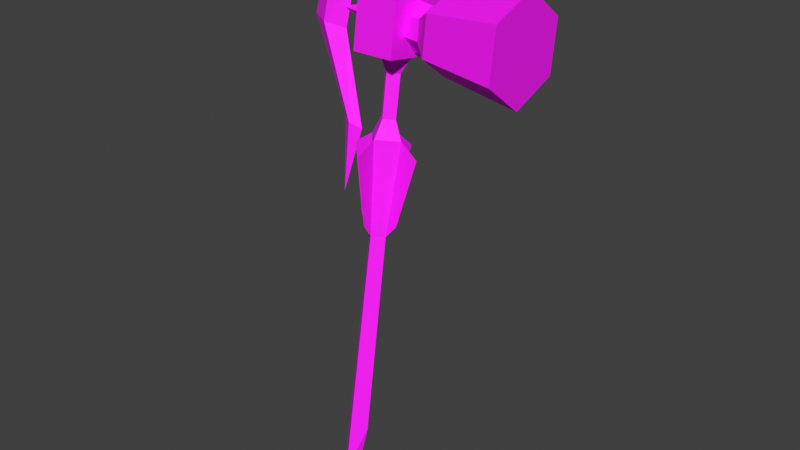 # Source: edited_authoring.blend  (saved by Blender 5.1.30; exported with 4.5.12 LTS)
import bpy
from mathutils import Matrix  # noqa: F401  (used for matrix-valued properties, if any)

bpy.ops.wm.read_factory_settings(use_empty=True)
scene = bpy.context.scene
scene.name = 'Scene'

# ---- collections
col_collection = bpy.data.collections.new('Collection'); scene.collection.children.link(col_collection)
col_pt_smd_import_v4_static = bpy.data.collections.new('PT_SMD_IMPORT_V4_STATIC'); scene.collection.children.link(col_pt_smd_import_v4_static)

# ---- images (referenced by path relative to the original .blend; pixels are not part of the script)
import os
ASSET_DIR = os.environ.get("B2B_ASSET_DIR", "")  # directory of the original .blend (textures are referenced by path, not embedded)
HERE = os.path.dirname(os.path.abspath(__file__))  # packed textures are extracted next to this script under _unpacked/

def load_image(name, relpath, width, height, colorspace="sRGB"):
    """Load a texture the original file referenced (path relative to the .blend, or extracted next to this script)."""
    p = next((c for c in (os.path.join(HERE, relpath), os.path.join(ASSET_DIR, relpath)) if relpath and os.path.exists(c)), "")
    if p:
        img = bpy.data.images.load(p, check_existing=True)
        img.name = name
    else:  # same state as the original file: an image datablock whose file is absent (Cycles renders it pink)
        img = bpy.data.images.new(name, width, height)
        img.source = "FILE"
        img.filepath = "//" + (relpath or name)
    img.colorspace_settings.name = colorspace
    return img
img_itwh110_e56007285a_decoded_bmp = load_image('itwh110.e56007285a.decoded.bmp', '_pt_smd_texture_cache/itwh110.e56007285a.decoded.bmp', 1024, 1024, 'sRGB')
img_itwh111_65b6e48e0c_decoded_bmp = load_image('itwh111.65b6e48e0c.decoded.bmp', '_pt_smd_texture_cache/itwh111.65b6e48e0c.decoded.bmp', 1024, 1024, 'sRGB')
img_itwh118_tga = load_image('itwh118.tga', 'texture_overlay_client/Image/sinImage/Items/DropItem/itwh118.tga', 1024, 1024, 'sRGB')
img_itwh118_tga_001 = load_image('itwh118.tga.001', 'texture_overlay_client/Image/sinImage/Items/DropItem/itwh118.tga', 1024, 1024, 'sRGB')

# ---- materials (node trees are filled in below, after node groups)
mat_smd_mat_00_itwh110_bmp = bpy.data.materials.new('SMD_MAT_00_itwh110.bmp')
mat_smd_mat_00_itwh110_bmp.use_backface_culling = True
mat_smd_mat_01_itwh111_bmp = bpy.data.materials.new('SMD_MAT_01_itwh111.bmp')
mat_smd_mat_01_itwh111_bmp.use_backface_culling = True
mat_smd_mat_02_h116_bmp = bpy.data.materials.new('SMD_MAT_02_h116.BMP')
mat_smd_mat_02_h116_bmp.use_backface_culling = True
mat_smd_mat_03_no_texture = bpy.data.materials.new('SMD_MAT_03_NO_TEXTURE')
mat_smd_mat_03_no_texture.use_backface_culling = True
mat_smd_mat_04_no_texture = bpy.data.materials.new('SMD_MAT_04_NO_TEXTURE')
mat_smd_mat_04_no_texture.use_backface_culling = True
mat_smd_mat_05_h117_bmp = bpy.data.materials.new('SMD_MAT_05_h117.BMP')
mat_smd_mat_05_h117_bmp.use_backface_culling = True
mat_smd_mat_06_no_texture = bpy.data.materials.new('SMD_MAT_06_NO_TEXTURE')
mat_smd_mat_06_no_texture.use_backface_culling = True
mat_smd_mat_07_h121_tga = bpy.data.materials.new('SMD_MAT_07_h121.tga')
mat_smd_mat_07_h121_tga.use_backface_culling = True
mat_smd_mat_08_h121_tga = bpy.data.materials.new('SMD_MAT_08_h121.tga')
mat_smd_mat_09_h118_bmp = bpy.data.materials.new('SMD_MAT_09_h118.BMP')
mat_smd_mat_09_h118_bmp.use_backface_culling = True
mat_smd_mat_10_h118_bmp = bpy.data.materials.new('SMD_MAT_10_h118.BMP')
mat_smd_mat_11_itwh118_tga = bpy.data.materials.new('SMD_MAT_11_itwh118.tga')
mat_smd_mat_11_itwh118_tga.use_backface_culling = True
mat_smd_mat_12_itwh118_tga = bpy.data.materials.new('SMD_MAT_12_itwh118.tga')

# ---- material node trees
mat_smd_mat_00_itwh110_bmp.use_nodes = True; mat_smd_mat_00_itwh110_bmp.node_tree.nodes.clear()
_N = mat_smd_mat_00_itwh110_bmp.node_tree.nodes; _L = mat_smd_mat_00_itwh110_bmp.node_tree.links
n0 = _N.new('ShaderNodeBsdfPrincipled'); n0.name = 'Principled BSDF'; n0.location = (-200, 100)
n0.inputs[2].default_value = 0.7
n1 = _N.new('ShaderNodeOutputMaterial'); n1.name = 'Material Output'; n1.location = (200, 100)
n2 = _N.new('ShaderNodeTexImage'); n2.name = 'PT_SMD_DIFFUSE'; n2.location = (0, 0)
n2.label = 'itwh110.e56007285a.decoded.bmp'
n2.image = img_itwh110_e56007285a_decoded_bmp
_L.new(n0.outputs[0], n1.inputs[0])
_L.new(n2.outputs[0], n0.inputs[0])
_L.new(n2.outputs[1], n0.inputs[4])
n1.is_active_output = True
mat_smd_mat_01_itwh111_bmp.use_nodes = True; mat_smd_mat_01_itwh111_bmp.node_tree.nodes.clear()
_N = mat_smd_mat_01_itwh111_bmp.node_tree.nodes; _L = mat_smd_mat_01_itwh111_bmp.node_tree.links
n0 = _N.new('ShaderNodeBsdfPrincipled'); n0.name = 'Principled BSDF'; n0.location = (-200, 100)
n0.inputs[2].default_value = 0.7
n1 = _N.new('ShaderNodeOutputMaterial'); n1.name = 'Material Output'; n1.location = (200, 100)
n2 = _N.new('ShaderNodeTexImage'); n2.name = 'PT_SMD_DIFFUSE'; n2.location = (0, 0)
n2.label = 'itwh111.65b6e48e0c.decoded.bmp'
n2.image = img_itwh111_65b6e48e0c_decoded_bmp
_L.new(n0.outputs[0], n1.inputs[0])
_L.new(n2.outputs[0], n0.inputs[0])
_L.new(n2.outputs[1], n0.inputs[4])
n1.is_active_output = True
mat_smd_mat_02_h116_bmp.use_nodes = True; mat_smd_mat_02_h116_bmp.node_tree.nodes.clear()
_N = mat_smd_mat_02_h116_bmp.node_tree.nodes; _L = mat_smd_mat_02_h116_bmp.node_tree.links
n0 = _N.new('ShaderNodeBsdfPrincipled'); n0.name = 'Principled BSDF'; n0.location = (-200, 100)
n0.inputs[0].default_value = (1.0, 1.0, 1.0, 1.0)
n0.inputs[2].default_value = 0.7
n1 = _N.new('ShaderNodeOutputMaterial'); n1.name = 'Material Output'; n1.location = (200, 100)
_L.new(n0.outputs[0], n1.inputs[0])
n1.is_active_output = True
mat_smd_mat_03_no_texture.use_nodes = True; mat_smd_mat_03_no_texture.node_tree.nodes.clear()
_N = mat_smd_mat_03_no_texture.node_tree.nodes; _L = mat_smd_mat_03_no_texture.node_tree.links
n0 = _N.new('ShaderNodeBsdfPrincipled'); n0.name = 'Principled BSDF'; n0.location = (-200, 100)
n0.inputs[0].default_value = (1.0, 1.0, 1.0, 1.0)
n0.inputs[2].default_value = 0.7
n1 = _N.new('ShaderNodeOutputMaterial'); n1.name = 'Material Output'; n1.location = (200, 100)
_L.new(n0.outputs[0], n1.inputs[0])
n1.is_active_output = True
mat_smd_mat_04_no_texture.use_nodes = True; mat_smd_mat_04_no_texture.node_tree.nodes.clear()
_N = mat_smd_mat_04_no_texture.node_tree.nodes; _L = mat_smd_mat_04_no_texture.node_tree.links
n0 = _N.new('ShaderNodeBsdfPrincipled'); n0.name = 'Principled BSDF'; n0.location = (-200, 100)
n0.inputs[0].default_value = (1.0, 1.0, 1.0, 1.0)
n0.inputs[2].default_value = 0.7
n1 = _N.new('ShaderNodeOutputMaterial'); n1.name = 'Material Output'; n1.location = (200, 100)
_L.new(n0.outputs[0], n1.inputs[0])
n1.is_active_output = True
mat_smd_mat_05_h117_bmp.use_nodes = True; mat_smd_mat_05_h117_bmp.node_tree.nodes.clear()
_N = mat_smd_mat_05_h117_bmp.node_tree.nodes; _L = mat_smd_mat_05_h117_bmp.node_tree.links
n0 = _N.new('ShaderNodeBsdfPrincipled'); n0.name = 'Principled BSDF'; n0.location = (-200, 100)
n0.inputs[0].default_value = (1.0, 1.0, 1.0, 1.0)
n0.inputs[2].default_value = 0.7
n1 = _N.new('ShaderNodeOutputMaterial'); n1.name = 'Material Output'; n1.location = (200, 100)
_L.new(n0.outputs[0], n1.inputs[0])
n1.is_active_output = True
mat_smd_mat_06_no_texture.use_nodes = True; mat_smd_mat_06_no_texture.node_tree.nodes.clear()
_N = mat_smd_mat_06_no_texture.node_tree.nodes; _L = mat_smd_mat_06_no_texture.node_tree.links
n0 = _N.new('ShaderNodeBsdfPrincipled'); n0.name = 'Principled BSDF'; n0.location = (-200, 100)
n0.inputs[0].default_value = (1.0, 1.0, 1.0, 1.0)
n0.inputs[2].default_value = 0.7
n1 = _N.new('ShaderNodeOutputMaterial'); n1.name = 'Material Output'; n1.location = (200, 100)
_L.new(n0.outputs[0], n1.inputs[0])
n1.is_active_output = True
mat_smd_mat_07_h121_tga.use_nodes = True; mat_smd_mat_07_h121_tga.node_tree.nodes.clear()
_N = mat_smd_mat_07_h121_tga.node_tree.nodes; _L = mat_smd_mat_07_h121_tga.node_tree.links
n0 = _N.new('ShaderNodeBsdfPrincipled'); n0.name = 'Principled BSDF'; n0.location = (-200, 100)
n0.inputs[0].default_value = (1.0, 1.0, 1.0, 1.0)
n0.inputs[2].default_value = 0.7
n1 = _N.new('ShaderNodeOutputMaterial'); n1.name = 'Material Output'; n1.location = (200, 100)
_L.new(n0.outputs[0], n1.inputs[0])
n1.is_active_output = True
mat_smd_mat_08_h121_tga.use_nodes = True; mat_smd_mat_08_h121_tga.node_tree.nodes.clear()
_N = mat_smd_mat_08_h121_tga.node_tree.nodes; _L = mat_smd_mat_08_h121_tga.node_tree.links
n0 = _N.new('ShaderNodeBsdfPrincipled'); n0.name = 'Principled BSDF'; n0.location = (-200, 100)
n0.inputs[0].default_value = (1.0, 1.0, 1.0, 1.0)
n0.inputs[2].default_value = 0.7
n1 = _N.new('ShaderNodeOutputMaterial'); n1.name = 'Material Output'; n1.location = (200, 100)
_L.new(n0.outputs[0], n1.inputs[0])
n1.is_active_output = True
mat_smd_mat_09_h118_bmp.use_nodes = True; mat_smd_mat_09_h118_bmp.node_tree.nodes.clear()
_N = mat_smd_mat_09_h118_bmp.node_tree.nodes; _L = mat_smd_mat_09_h118_bmp.node_tree.links
n0 = _N.new('ShaderNodeBsdfPrincipled'); n0.name = 'Principled BSDF'; n0.location = (-200, 100)
n0.inputs[0].default_value = (1.0, 1.0, 1.0, 1.0)
n0.inputs[2].default_value = 0.7
n1 = _N.new('ShaderNodeOutputMaterial'); n1.name = 'Material Output'; n1.location = (200, 100)
_L.new(n0.outputs[0], n1.inputs[0])
n1.is_active_output = True
mat_smd_mat_10_h118_bmp.use_nodes = True; mat_smd_mat_10_h118_bmp.node_tree.nodes.clear()
_N = mat_smd_mat_10_h118_bmp.node_tree.nodes; _L = mat_smd_mat_10_h118_bmp.node_tree.links
n0 = _N.new('ShaderNodeBsdfPrincipled'); n0.name = 'Principled BSDF'; n0.location = (-200, 100)
n0.inputs[0].default_value = (1.0, 1.0, 1.0, 1.0)
n0.inputs[2].default_value = 0.7
n1 = _N.new('ShaderNodeOutputMaterial'); n1.name = 'Material Output'; n1.location = (200, 100)
_L.new(n0.outputs[0], n1.inputs[0])
n1.is_active_output = True
mat_smd_mat_11_itwh118_tga.use_nodes = True; mat_smd_mat_11_itwh118_tga.node_tree.nodes.clear()
_N = mat_smd_mat_11_itwh118_tga.node_tree.nodes; _L = mat_smd_mat_11_itwh118_tga.node_tree.links
n0 = _N.new('ShaderNodeBsdfPrincipled'); n0.name = 'Principled BSDF'; n0.location = (-200, 100)
n0.inputs[2].default_value = 0.7
n1 = _N.new('ShaderNodeOutputMaterial'); n1.name = 'Material Output'; n1.location = (200, 100)
n2 = _N.new('ShaderNodeTexImage'); n2.name = 'PT_SMD_DIFFUSE'; n2.location = (0, 0)
n2.label = 'itwh118.tga'
n2.image = img_itwh118_tga
_L.new(n0.outputs[0], n1.inputs[0])
_L.new(n2.outputs[0], n0.inputs[0])
_L.new(n2.outputs[1], n0.inputs[4])
n1.is_active_output = True
mat_smd_mat_12_itwh118_tga.use_nodes = True; mat_smd_mat_12_itwh118_tga.node_tree.nodes.clear()
_N = mat_smd_mat_12_itwh118_tga.node_tree.nodes; _L = mat_smd_mat_12_itwh118_tga.node_tree.links
n0 = _N.new('ShaderNodeBsdfPrincipled'); n0.name = 'Principled BSDF'; n0.location = (-200, 100)
n0.inputs[2].default_value = 0.7
n1 = _N.new('ShaderNodeOutputMaterial'); n1.name = 'Material Output'; n1.location = (200, 100)
n2 = _N.new('ShaderNodeTexImage'); n2.name = 'PT_SMD_DIFFUSE'; n2.location = (0, 0)
n2.label = 'itwh118.tga'
n2.image = img_itwh118_tga_001
_L.new(n0.outputs[0], n1.inputs[0])
_L.new(n2.outputs[0], n0.inputs[0])
_L.new(n2.outputs[1], n0.inputs[4])
n1.is_active_output = True

# ---- world
world_world = bpy.data.worlds.new('World'); scene.world = world_world
world_world.use_nodes = True; world_world.node_tree.nodes.clear()
_N = world_world.node_tree.nodes; _L = world_world.node_tree.links
n0 = _N.new('ShaderNodeOutputWorld'); n0.name = 'World Output'; n0.location = (200, 100)
n1 = _N.new('ShaderNodeBackground'); n1.name = 'Background'; n1.location = (-200, 100)
n1.inputs[0].default_value = (0.05088, 0.05088, 0.05088, 1.0)
_L.new(n1.outputs[0], n0.inputs[0])
n0.is_active_output = True
world_world.color = (0.05088, 0.05088, 0.05088)
world_world.sun_shadow_jitter_overblur = 0.0

# ---- meshes
me_itwh118_mesh = bpy.data.meshes.new('itWH118_Mesh')
me_itwh118_mesh.from_pydata([(3.391, 3.211, 14.63), (3.422, 5.441, 15.52), (3.414, 5.785, 17.9), (3.375, 3.898, 19.39), (3.344, 1.668, 18.5), (3.352, 1.324, 16.12), (8.266, 3.023, 13.9), (8.309, 5.965, 15.08), (8.297, 6.418, 18.21), (8.246, 3.926, 20.17), (8.207, 0.9883, 19.0), (8.215, 0.5352, 15.86), (2.168, 4.551, 16.23), (2.152, 3.398, 15.77), (2.133, 2.422, 16.54), (2.129, 2.598, 17.77), (2.145, 3.754, 18.23), (2.164, 4.727, 17.46), (1.195, 4.465, 16.31), (1.18, 3.367, 15.47), (1.16, 2.559, 16.59), (1.16, 2.719, 17.69), (1.172, 3.785, 18.34), (1.191, 4.625, 17.41), (1.191, 5.539, 18.4), (-1.531, 5.586, 18.38), (1.129, 1.945, 18.95), (-1.594, 1.988, 18.93), (1.203, 5.016, 14.98), (-1.523, 5.059, 14.96), (1.141, 1.418, 15.53), (-1.582, 1.465, 15.51), (0.2266, 4.504, 19.81), (-0.6172, 4.52, 19.81), (-0.6367, 3.398, 19.98), (0.207, 3.387, 19.98), (-2.984, 4.66, 23.38), (-2.316, 5.16, 21.71), (-2.105, 4.027, 19.34), (-2.344, 3.66, 21.94), (-5.785, 4.234, 20.3), (-4.605, 4.891, 19.69), (-3.621, 3.941, 18.62), (-4.633, 3.387, 19.92), (-6.406, 3.629, 16.27), (-5.195, 4.168, 15.96), (-3.957, 3.523, 15.86), (-5.215, 2.98, 16.14), (-3.453, 2.762, 10.93), (-2.82, 3.109, 10.6), (-2.117, 2.656, 10.39), (-2.832, 2.305, 10.72), (-3.039, 2.055, 6.375), (-1.562, 4.352, 16.91), (-1.578, 3.75, 17.74), (-1.586, 2.934, 17.13), (-4.355, 3.691, 17.04), (-1.574, 3.516, 16.21), (-0.9376, -0.7642, -11.14), (-0.09766, 0.375, -8.297), (0.5977, -0.332, -8.188), (-0.1475, -1.572, -11.01), (-0.1235, -1.059, -12.97), (-1.258, 2.594, 10.41), (-0.1367, 3.664, 10.25), (-0.1758, 1.484, 10.58), (-1.41, 3.336, 15.23), (-0.1523, 4.539, 15.05), (1.062, 3.293, 15.25), (-0.1914, 2.09, 15.43), (-0.7344, 3.16, 14.18), (-0.1602, 3.711, 14.09), (0.3945, 3.145, 14.18), (-0.1797, 2.594, 14.26), (-0.7148, 2.758, 11.54), (-0.1523, 3.297, 11.46), (0.3906, 2.738, 11.54), (-0.168, 2.199, 11.62), (-1.465, 1.824, 5.363), (-2.469, 2.488, 9.59), (-0.1641, 0.4922, 5.57), (-0.7695, 1.688, 4.559), (-0.1289, 2.301, 4.465), (-0.1484, 1.055, 4.656), (0.4883, 1.668, 4.562), (0.9414, 2.559, 10.42), (-0.1133, 4.742, 9.254), (-0.1172, 3.113, 5.168), (-0.1953, 0.1602, 9.953), (1.18, 1.781, 5.375), (2.156, 2.414, 9.617), (-0.1367, 3.664, 10.25), (-0.1758, 1.484, 10.58), (-1.258, 2.594, 10.41)], [], [(0, 1, 7), (7, 6, 0), (1, 2, 8), (8, 7, 1), (2, 3, 9), (9, 8, 2), (3, 4, 10), (10, 9, 3), (4, 5, 11), (11, 10, 4), (5, 0, 6), (6, 11, 5), (19, 20, 21), (21, 22, 23), (19, 21, 23), (19, 23, 18), (11, 6, 7), (7, 8, 9), (11, 7, 9), (11, 9, 10), (1, 0, 13), (13, 12, 1), (0, 5, 14), (14, 13, 0), (5, 4, 15), (15, 14, 5), (4, 3, 16), (16, 15, 4), (3, 2, 17), (17, 16, 3), (2, 1, 12), (12, 17, 2), (12, 13, 19), (19, 18, 12), (13, 14, 20), (20, 19, 13), (14, 15, 21), (21, 20, 14), (15, 16, 22), (22, 21, 15), (16, 17, 23), (23, 22, 16), (17, 12, 18), (18, 23, 17), (32, 33, 34), (34, 35, 32), (28, 30, 31), (31, 29, 28), (24, 28, 29), (29, 25, 24), (25, 29, 31), (31, 27, 25), (27, 31, 30), (30, 26, 27), (26, 30, 28), (28, 24, 26), (24, 25, 33), (33, 32, 24), (25, 27, 34), (34, 33, 25), (27, 26, 35), (35, 34, 27), (26, 24, 32), (32, 35, 26), (36, 37, 41), (41, 40, 36), (37, 38, 42), (42, 41, 37), (38, 39, 43), (43, 42, 38), (39, 36, 40), (40, 43, 39), (39, 37, 36), (40, 41, 45), (45, 44, 40), (41, 42, 46), (46, 45, 41), (42, 43, 47), (47, 46, 42), (43, 40, 44), (44, 47, 43), (45, 49, 48), (48, 44, 45), (46, 50, 49), (49, 45, 46), (46, 47, 51), (51, 50, 46), (48, 51, 47), (47, 44, 48), (48, 49, 52), (49, 50, 52), (50, 51, 52), (51, 48, 52), (39, 38, 37), (54, 53, 56), (53, 57, 56), (54, 56, 55), (55, 56, 57), (59, 58, 81), (81, 82, 59), (60, 59, 82), (82, 84, 60), (61, 60, 84), (84, 83, 61), (58, 61, 83), (83, 81, 58), (58, 59, 62), (59, 60, 62), (60, 61, 62), (61, 58, 62), (93, 64, 82), (82, 81, 93), (64, 85, 84), (84, 82, 64), (85, 65, 83), (83, 84, 85), (65, 93, 81), (81, 83, 65), (75, 64, 93), (93, 74, 75), (76, 85, 64), (64, 75, 76), (77, 65, 85), (85, 76, 77), (74, 93, 65), (65, 77, 74), (71, 70, 66), (66, 67, 71), (72, 71, 67), (67, 68, 72), (73, 72, 68), (68, 69, 73), (70, 73, 69), (69, 66, 70), (75, 74, 70), (70, 71, 75), (76, 75, 71), (71, 72, 76), (77, 76, 72), (72, 73, 77), (74, 77, 73), (73, 70, 74), (78, 79, 63), (63, 81, 78), (87, 86, 64), (91, 82, 87), (80, 88, 65), (92, 83, 80), (89, 85, 90), (85, 89, 84)])
me_itwh118_mesh.polygons.foreach_set('material_index', [11, 11, 11, 11, 11, 11, 11, 11, 11, 11, 11, 11, 11, 11, 11, 11, 11, 11, 11, 11, 11, 11, 11, 11, 11, 11, 11, 11, 11, 11, 11, 11, 11, 11, 11, 11, 11, 11, 11, 11, 11, 11, 11, 11, 11, 11, 11, 11, 11, 11, 11, 11, 11, 11, 11, 11, 11, 11, 11, 11, 11, 11, 11, 11, 11, 11, 11, 11, 11, 11, 11, 11, 11, 11, 11, 11, 11, 11, 11, 11, 11, 11, 11, 11, 11, 11, 11, 11, 11, 11, 11, 11, 11, 11, 11, 11, 11, 11, 11, 11, 11, 11, 11, 11, 11, 11, 11, 11, 11, 11, 11, 11, 11, 11, 11, 11, 11, 11, 11, 11, 11, 11, 11, 11, 11, 11, 11, 11, 11, 11, 11, 11, 11, 11, 11, 11, 11, 11, 11, 11, 11, 11, 12, 12, 12, 12, 12, 12, 12, 12])
_uv = me_itwh118_mesh.uv_layers.new(name='SMD_UV')
_uv.uv.foreach_set('vector', [0.3761, 0.1067, 0.3761, 0.239, 0.02345, 0.2149, 0.02345, 0.2149, 0.02345, 0.04014, 0.3761, 0.1067, 0.3761, 0.239, 0.3761, 0.3901, 0.02345, 0.4143, 0.02345, 0.4143, 0.02345, 0.2149, 0.3761, 0.239, 0.3761, 0.3901, 0.3761, 0.5233, 0.02345, 0.5898, 0.02345, 0.5898, 0.02345, 0.4143, 0.3761, 0.3901, 0.3761, 0.5233, 0.3761, 0.3901, 0.02345, 0.4143, 0.02345, 0.4143, 0.02345, 0.5898, 0.3761, 0.5233, 0.3761, 0.3901, 0.3761, 0.239, 0.02345, 0.2149, 0.02345, 0.2149, 0.02345, 0.4143, 0.3761, 0.3901, 0.3761, 0.239, 0.3761, 0.1067, 0.02345, 0.04014, 0.02345, 0.04014, 0.02345, 0.2149, 0.3761, 0.239, 0.848, 0.7066, 0.8168, 0.7539, 0.7743, 0.7539, 0.7743, 0.7539, 0.7436, 0.7063, 0.7743, 0.659, 0.848, 0.7066, 0.7743, 0.7539, 0.7743, 0.659, 0.848, 0.7066, 0.7743, 0.659, 0.8168, 0.659, 0.643, 0.8192, 0.7421, 0.7624, 0.8413, 0.8192, 0.8413, 0.8192, 0.8413, 0.933, 0.7421, 0.9898, 0.643, 0.8192, 0.8413, 0.8192, 0.7421, 0.9898, 0.643, 0.8192, 0.7421, 0.9898, 0.643, 0.933, 0.3761, 0.239, 0.3761, 0.1067, 0.4657, 0.1492, 0.4657, 0.1492, 0.4657, 0.2596, 0.3761, 0.239, 0.3761, 0.1067, 0.3761, 0.239, 0.4657, 0.2596, 0.4657, 0.2596, 0.4657, 0.1492, 0.3761, 0.1067, 0.3761, 0.239, 0.3761, 0.3901, 0.4657, 0.3703, 0.4657, 0.3703, 0.4657, 0.2596, 0.3761, 0.239, 0.3761, 0.3901, 0.3761, 0.5233, 0.4657, 0.4835, 0.4657, 0.4835, 0.4657, 0.3703, 0.3761, 0.3901, 0.3761, 0.5233, 0.3761, 0.3901, 0.4657, 0.3703, 0.4657, 0.3703, 0.4657, 0.4835, 0.3761, 0.5233, 0.3761, 0.3901, 0.3761, 0.239, 0.4657, 0.2596, 0.4657, 0.2596, 0.4657, 0.3703, 0.3761, 0.3901, 0.4657, 0.2596, 0.4657, 0.1492, 0.5359, 0.1297, 0.5359, 0.1297, 0.5359, 0.249, 0.4657, 0.2596, 0.4657, 0.1492, 0.4657, 0.2596, 0.5359, 0.249, 0.5359, 0.249, 0.5359, 0.1297, 0.4657, 0.1492, 0.4657, 0.2596, 0.4657, 0.3703, 0.5359, 0.3809, 0.5359, 0.3809, 0.5359, 0.249, 0.4657, 0.2596, 0.4657, 0.3703, 0.4657, 0.4835, 0.5359, 0.4916, 0.5359, 0.4916, 0.5359, 0.3809, 0.4657, 0.3703, 0.4657, 0.4835, 0.4657, 0.3703, 0.5359, 0.3809, 0.5359, 0.3809, 0.5359, 0.4916, 0.4657, 0.4835, 0.4657, 0.3703, 0.4657, 0.2596, 0.5359, 0.249, 0.5359, 0.249, 0.5359, 0.3809, 0.4657, 0.3703, 0.2552, 0.6795, 0.2552, 0.6401, 0.2144, 0.6401, 0.2144, 0.6401, 0.2144, 0.6795, 0.2552, 0.6795, 0.4727, 0.6736, 0.3498, 0.6737, 0.3498, 0.552, 0.3498, 0.552, 0.4729, 0.552, 0.4727, 0.6736, 0.0217, 0.9835, 0.0217, 0.7554, 0.2516, 0.7554, 0.2516, 0.7554, 0.2516, 0.9835, 0.0217, 0.9835, 0.3498, 0.6737, 0.3498, 0.552, 0.4729, 0.552, 0.4729, 0.552, 0.4727, 0.6736, 0.3498, 0.6737, 0.2516, 0.9833, 0.2516, 0.7553, 0.0217, 0.7553, 0.0217, 0.7553, 0.0217, 0.9833, 0.2516, 0.9833, 0.4727, 0.6736, 0.4729, 0.552, 0.3498, 0.552, 0.3498, 0.552, 0.3498, 0.6737, 0.4727, 0.6736, 0.3098, 0.7326, 0.3098, 0.587, 0.2552, 0.6401, 0.2552, 0.6401, 0.2552, 0.6795, 0.3098, 0.7326, 0.3098, 0.587, 0.1589, 0.587, 0.2144, 0.6401, 0.2144, 0.6401, 0.2552, 0.6401, 0.3098, 0.587, 0.1589, 0.587, 0.1589, 0.7326, 0.2144, 0.6795, 0.2144, 0.6795, 0.2144, 0.6401, 0.1589, 0.587, 0.1589, 0.7326, 0.3098, 0.7326, 0.2552, 0.6795, 0.2552, 0.6795, 0.2144, 0.6795, 0.1589, 0.7326, 0.3095, 0.9848, 0.2935, 0.8555, 0.5128, 0.8087, 0.5128, 0.8087, 0.5822, 0.8696, 0.3095, 0.9848, 0.2935, 0.8555, 0.3371, 0.7124, 0.4712, 0.7152, 0.4712, 0.7152, 0.5128, 0.8087, 0.2935, 0.8555, 0.3371, 0.7124, 0.2932, 0.8562, 0.5125, 0.8094, 0.5125, 0.8094, 0.4712, 0.7152, 0.3371, 0.7124, 0.2932, 0.8562, 0.3095, 0.9848, 0.5822, 0.8696, 0.5822, 0.8696, 0.5125, 0.8094, 0.2932, 0.8562, 0.5406, 0.9852, 0.5213, 0.9154, 0.4304, 0.9835, 0.5822, 0.8696, 0.5128, 0.8087, 0.6431, 0.618, 0.6431, 0.618, 0.7218, 0.6644, 0.5822, 0.8696, 0.5128, 0.8087, 0.4712, 0.7152, 0.5604, 0.5724, 0.5604, 0.5724, 0.6431, 0.618, 0.5128, 0.8087, 0.4712, 0.7152, 0.5125, 0.8094, 0.6429, 0.6186, 0.6429, 0.6186, 0.5604, 0.5724, 0.4712, 0.7152, 0.5125, 0.8094, 0.5822, 0.8696, 0.7218, 0.6644, 0.7218, 0.6644, 0.6429, 0.6186, 0.5125, 0.8094, 0.6431, 0.618, 0.6057, 0.2526, 0.6429, 0.2855, 0.6429, 0.2855, 0.7218, 0.6644, 0.6431, 0.618, 0.5604, 0.5724, 0.5625, 0.2176, 0.6057, 0.2526, 0.6057, 0.2526, 0.6431, 0.618, 0.5604, 0.5724, 0.5604, 0.5724, 0.6429, 0.6186, 0.6055, 0.253, 0.6055, 0.253, 0.5625, 0.2176, 0.5604, 0.5724, 0.6429, 0.2855, 0.6055, 0.253, 0.6429, 0.6186, 0.6429, 0.6186, 0.7218, 0.6644, 0.6429, 0.2855, 0.6429, 0.2855, 0.6057, 0.2526, 0.7228, 0.02195, 0.6057, 0.2526, 0.5625, 0.2176, 0.7228, 0.02195, 0.5625, 0.2176, 0.6055, 0.253, 0.7228, 0.02195, 0.6055, 0.253, 0.6429, 0.2855, 0.7228, 0.02195, 0.5406, 0.9852, 0.6278, 0.9239, 0.5213, 0.9154, 0.9855, 0.02865, 0.9309, 0.02873, 0.9294, 0.244, 0.9309, 0.02873, 0.876, 0.02881, 0.9294, 0.244, 0.9855, 0.02865, 0.9294, 0.244, 0.9318, 0.02873, 0.9318, 0.02873, 0.9294, 0.244, 0.876, 0.02881, 0.7903, 0.1589, 0.8697, 0.1593, 0.8456, 0.6298, 0.8456, 0.6298, 0.7903, 0.6295, 0.7903, 0.1589, 0.7108, 0.1593, 0.7903, 0.1589, 0.7903, 0.6295, 0.7903, 0.6295, 0.7349, 0.6298, 0.7108, 0.1593, 0.7903, 0.1597, 0.7108, 0.1593, 0.7349, 0.6298, 0.7349, 0.6298, 0.7903, 0.6302, 0.7903, 0.1597, 0.8697, 0.1593, 0.7903, 0.1597, 0.7903, 0.6302, 0.7903, 0.6302, 0.8456, 0.6298, 0.8697, 0.1593, 0.8697, 0.1593, 0.7903, 0.1589, 0.7903, 0.02703, 0.7903, 0.1589, 0.7108, 0.1593, 0.7903, 0.02703, 0.7108, 0.1593, 0.7903, 0.1597, 0.7903, 0.02703, 0.7903, 0.1597, 0.8697, 0.1593, 0.7903, 0.02703, 0.98, 0.6699, 0.9241, 0.6693, 0.9241, 0.2895, 0.9241, 0.2895, 0.9561, 0.2898, 0.98, 0.6699, 0.9241, 0.6693, 0.8682, 0.6699, 0.8921, 0.2898, 0.8921, 0.2898, 0.9241, 0.2895, 0.9241, 0.6693, 0.8682, 0.6699, 0.9241, 0.6705, 0.9241, 0.2902, 0.9241, 0.2902, 0.8921, 0.2898, 0.8682, 0.6699, 0.9241, 0.6705, 0.98, 0.6699, 0.9561, 0.2898, 0.9561, 0.2898, 0.9241, 0.2902, 0.9241, 0.6705, 0.9241, 0.7429, 0.9241, 0.6693, 0.98, 0.6699, 0.98, 0.6699, 0.9523, 0.7432, 0.9241, 0.7429, 0.8959, 0.7432, 0.8682, 0.6699, 0.9241, 0.6693, 0.9241, 0.6693, 0.9241, 0.7429, 0.8959, 0.7432, 0.9241, 0.7436, 0.9241, 0.6705, 0.8682, 0.6699, 0.8682, 0.6699, 0.8959, 0.7432, 0.9241, 0.7436, 0.9523, 0.7432, 0.98, 0.6699, 0.9241, 0.6705, 0.9241, 0.6705, 0.9241, 0.7436, 0.9523, 0.7432, 0.9241, 0.9141, 0.9528, 0.9144, 0.9869, 0.9834, 0.9869, 0.9834, 0.9241, 0.9827, 0.9241, 0.9141, 0.8954, 0.9144, 0.9241, 0.9141, 0.9241, 0.9827, 0.9241, 0.9827, 0.8613, 0.9834, 0.8954, 0.9144, 0.9241, 0.9148, 0.8954, 0.9144, 0.8613, 0.9834, 0.8613, 0.9834, 0.9241, 0.9841, 0.9241, 0.9148, 0.9528, 0.9144, 0.9241, 0.9148, 0.9241, 0.9841, 0.9241, 0.9841, 0.9869, 0.9834, 0.9528, 0.9144, 0.9241, 0.7429, 0.9523, 0.7432, 0.9528, 0.9144, 0.9528, 0.9144, 0.9241, 0.9141, 0.9241, 0.7429, 0.8959, 0.7432, 0.9241, 0.7429, 0.9241, 0.9141, 0.9241, 0.9141, 0.8954, 0.9144, 0.8959, 0.7432, 0.9241, 0.7436, 0.8959, 0.7432, 0.8954, 0.9144, 0.8954, 0.9144, 0.9241, 0.9148, 0.9241, 0.7436, 0.9523, 0.7432, 0.9241, 0.7436, 0.9241, 0.9148, 0.9241, 0.9148, 0.9528, 0.9144, 0.9523, 0.7432, 0.3145, 0.06902, 0.6173, 0.1097, 0.6889, 0.01555, 0.6889, 0.01555, 0.2691, 0.01575, 0.3145, 0.06902, 0.3145, 0.06902, 0.6173, 0.1097, 0.6889, 0.01555, 0.6889, 0.01555, 0.2691, 0.01575, 0.3145, 0.06902, 0.3145, 0.06902, 0.6173, 0.1097, 0.6889, 0.01555, 0.6889, 0.01555, 0.2691, 0.01575, 0.3145, 0.06902, 0.3145, 0.06902, 0.6889, 0.01555, 0.6173, 0.1097, 0.6889, 0.01555, 0.3145, 0.06902, 0.2691, 0.01575])
me_itwh118_mesh.materials.append(mat_smd_mat_00_itwh110_bmp)
me_itwh118_mesh.materials.append(mat_smd_mat_01_itwh111_bmp)
me_itwh118_mesh.materials.append(mat_smd_mat_02_h116_bmp)
me_itwh118_mesh.materials.append(mat_smd_mat_03_no_texture)
me_itwh118_mesh.materials.append(mat_smd_mat_04_no_texture)
me_itwh118_mesh.materials.append(mat_smd_mat_05_h117_bmp)
me_itwh118_mesh.materials.append(mat_smd_mat_06_no_texture)
me_itwh118_mesh.materials.append(mat_smd_mat_07_h121_tga)
me_itwh118_mesh.materials.append(mat_smd_mat_08_h121_tga)
me_itwh118_mesh.materials.append(mat_smd_mat_09_h118_bmp)
me_itwh118_mesh.materials.append(mat_smd_mat_10_h118_bmp)
me_itwh118_mesh.materials.append(mat_smd_mat_11_itwh118_tga)
me_itwh118_mesh.materials.append(mat_smd_mat_12_itwh118_tga)
me_itwh118_mesh.update()

# ---- objects
ob_itwh118 = bpy.data.objects.new('itWH118', me_itwh118_mesh)

# ---- transforms, parenting, visibility, modifiers, constraints
ob_itwh118.location = (0.0, 0.0, 0.0)

# ---- collection membership
col_pt_smd_import_v4_static.objects.link(ob_itwh118)

# ---- scene / render settings (as saved in the file)
scene.frame_start = 1; scene.frame_end = 250; scene.frame_set(1)
scene.render.engine = 'BLENDER_EEVEE_NEXT'
scene.render.bake_bias = 0.0
scene.render.bake_samples = 0
scene.cycles.sampling_pattern = 'TABULATED_SOBOL'
scene.eevee.use_volume_custom_range = False
scene.view_settings.view_transform = 'Standard'
bpy.context.view_layer.update()

# ---- added for rendering (the .blend has no active camera and no usable light): camera, sun
cam_auto = bpy.data.cameras.new('AutoCamera')
cam_auto.lens = 50.0
cam_auto.sensor_width = 36.0
cam_auto.clip_end = 1000.0
ob_auto_camera = bpy.data.objects.new('AutoCamera', cam_auto)
scene.collection.objects.link(ob_auto_camera)
ob_auto_camera.location = (37.9842, -42.0168, 34.8316)
ob_auto_camera.rotation_euler = (1.09748, -7.21219e-08, 0.694738)
scene.camera = ob_auto_camera
light_auto_sun = bpy.data.lights.new('AutoSun', 'SUN')
light_auto_sun.energy = 3.0
light_auto_sun.angle = 0.0523599
ob_auto_sun = bpy.data.objects.new('AutoSun', light_auto_sun)
scene.collection.objects.link(ob_auto_sun)
ob_auto_sun.rotation_euler = (0.872665, 0.174533, 0.523599)
bpy.context.view_layer.update()
